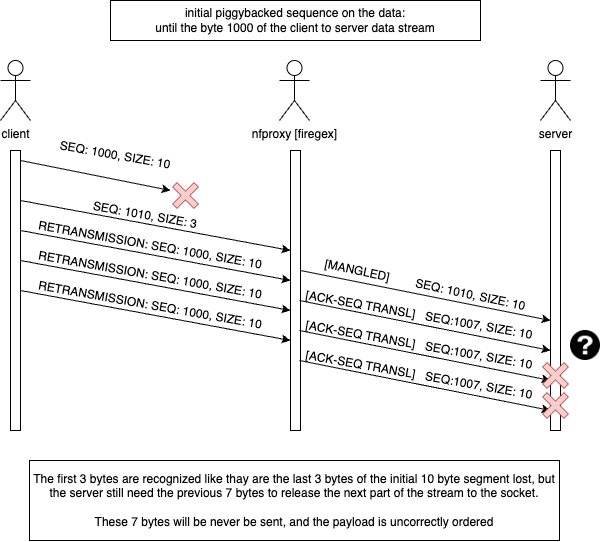

The diagram above was exported from draw.io. Its source (the exported page's mxGraphModel, read from the mxfile embedded in the PNG):
<mxGraphModel dx="1166" dy="1846" grid="1" gridSize="10" guides="1" tooltips="1" connect="1" arrows="1" fold="1" page="1" pageScale="1" pageWidth="827" pageHeight="1169" math="0" shadow="0">
  <root>
    <mxCell id="0" />
    <mxCell id="1" parent="0" />
    <mxCell id="wxzAxbafBXAPDFcSABxh-1" value="client" style="shape=umlActor;verticalLabelPosition=bottom;verticalAlign=top;html=1;outlineConnect=0;" vertex="1" parent="1">
      <mxGeometry x="110" y="50" width="30" height="60" as="geometry" />
    </mxCell>
    <mxCell id="wxzAxbafBXAPDFcSABxh-2" value="server" style="shape=umlActor;verticalLabelPosition=bottom;verticalAlign=top;html=1;outlineConnect=0;" vertex="1" parent="1">
      <mxGeometry x="650" y="50" width="30" height="60" as="geometry" />
    </mxCell>
    <mxCell id="wxzAxbafBXAPDFcSABxh-4" value="nfproxy [firegex]" style="shape=umlActor;verticalLabelPosition=bottom;verticalAlign=top;html=1;outlineConnect=0;" vertex="1" parent="1">
      <mxGeometry x="389" y="50" width="30" height="60" as="geometry" />
    </mxCell>
    <mxCell id="wxzAxbafBXAPDFcSABxh-7" value="" style="html=1;points=[[0,0,0,0,5],[0,1,0,0,-5],[1,0,0,0,5],[1,1,0,0,-5]];perimeter=orthogonalPerimeter;outlineConnect=0;targetShapes=umlLifeline;portConstraint=eastwest;newEdgeStyle={&quot;curved&quot;:0,&quot;rounded&quot;:0};" vertex="1" parent="1">
      <mxGeometry x="120" y="140" width="10" height="280" as="geometry" />
    </mxCell>
    <mxCell id="wxzAxbafBXAPDFcSABxh-8" value="" style="html=1;points=[[0,0,0,0,5],[0,1,0,0,-5],[1,0,0,0,5],[1,1,0,0,-5]];perimeter=orthogonalPerimeter;outlineConnect=0;targetShapes=umlLifeline;portConstraint=eastwest;newEdgeStyle={&quot;curved&quot;:0,&quot;rounded&quot;:0};" vertex="1" parent="1">
      <mxGeometry x="400" y="140" width="10" height="280" as="geometry" />
    </mxCell>
    <mxCell id="wxzAxbafBXAPDFcSABxh-9" value="" style="html=1;points=[[0,0,0,0,5],[0,1,0,0,-5],[1,0,0,0,5],[1,1,0,0,-5]];perimeter=orthogonalPerimeter;outlineConnect=0;targetShapes=umlLifeline;portConstraint=eastwest;newEdgeStyle={&quot;curved&quot;:0,&quot;rounded&quot;:0};" vertex="1" parent="1">
      <mxGeometry x="660" y="140" width="10" height="280" as="geometry" />
    </mxCell>
    <mxCell id="wxzAxbafBXAPDFcSABxh-10" value="" style="endArrow=classic;html=1;rounded=0;" edge="1" parent="1">
      <mxGeometry width="50" height="50" relative="1" as="geometry">
        <mxPoint x="130" y="150" as="sourcePoint" />
        <mxPoint x="280" y="180" as="targetPoint" />
      </mxGeometry>
    </mxCell>
    <mxCell id="wxzAxbafBXAPDFcSABxh-11" value="" style="endArrow=classic;html=1;rounded=0;" edge="1" parent="1">
      <mxGeometry width="50" height="50" relative="1" as="geometry">
        <mxPoint x="130" y="190" as="sourcePoint" />
        <mxPoint x="400" y="240" as="targetPoint" />
      </mxGeometry>
    </mxCell>
    <mxCell id="wxzAxbafBXAPDFcSABxh-13" value="" style="endArrow=classic;html=1;rounded=0;exitX=1;exitY=0;exitDx=0;exitDy=5;exitPerimeter=0;" edge="1" parent="1">
      <mxGeometry width="50" height="50" relative="1" as="geometry">
        <mxPoint x="410" y="260" as="sourcePoint" />
        <mxPoint x="660" y="310" as="targetPoint" />
      </mxGeometry>
    </mxCell>
    <mxCell id="wxzAxbafBXAPDFcSABxh-14" value="SEQ: 1000, SIZE: 10" style="text;html=1;align=center;verticalAlign=middle;whiteSpace=wrap;rounded=0;rotation=10;" vertex="1" parent="1">
      <mxGeometry x="120" y="140" width="210" height="10" as="geometry" />
    </mxCell>
    <mxCell id="wxzAxbafBXAPDFcSABxh-18" value="" style="shape=cross;whiteSpace=wrap;html=1;rotation=-45;fillColor=#f8cecc;strokeColor=#b85450;" vertex="1" parent="1">
      <mxGeometry x="280" y="170" width="30" height="30" as="geometry" />
    </mxCell>
    <mxCell id="wxzAxbafBXAPDFcSABxh-19" value="SEQ: 1010, SIZE: 3" style="text;html=1;align=center;verticalAlign=middle;whiteSpace=wrap;rounded=0;rotation=10;" vertex="1" parent="1">
      <mxGeometry x="150" y="200.00000000000003" width="210" height="10" as="geometry" />
    </mxCell>
    <mxCell id="wxzAxbafBXAPDFcSABxh-20" value="[MANGLED]&amp;nbsp; &amp;nbsp; &amp;nbsp; &amp;nbsp; SEQ: 1010, SIZE: 10" style="text;html=1;align=center;verticalAlign=middle;whiteSpace=wrap;rounded=0;rotation=12;" vertex="1" parent="1">
      <mxGeometry x="430" y="270" width="210" height="10" as="geometry" />
    </mxCell>
    <mxCell id="wxzAxbafBXAPDFcSABxh-21" value="" style="endArrow=classic;html=1;rounded=0;" edge="1" parent="1">
      <mxGeometry width="50" height="50" relative="1" as="geometry">
        <mxPoint x="130" y="220" as="sourcePoint" />
        <mxPoint x="400" y="270" as="targetPoint" />
      </mxGeometry>
    </mxCell>
    <mxCell id="wxzAxbafBXAPDFcSABxh-22" value="RETRANSMISSION: SEQ: 1000, SIZE: 10" style="text;html=1;align=center;verticalAlign=middle;whiteSpace=wrap;rounded=0;rotation=10;" vertex="1" parent="1">
      <mxGeometry x="110" y="230" width="300" height="10" as="geometry" />
    </mxCell>
    <mxCell id="wxzAxbafBXAPDFcSABxh-24" value="" style="endArrow=classic;html=1;rounded=0;" edge="1" parent="1">
      <mxGeometry width="50" height="50" relative="1" as="geometry">
        <mxPoint x="409" y="290" as="sourcePoint" />
        <mxPoint x="660" y="340" as="targetPoint" />
      </mxGeometry>
    </mxCell>
    <mxCell id="wxzAxbafBXAPDFcSABxh-25" value="[ACK-SEQ TRANSL]&amp;nbsp; &amp;nbsp;SEQ:1007, SIZE: 10" style="text;html=1;align=center;verticalAlign=middle;whiteSpace=wrap;rounded=0;rotation=10;" vertex="1" parent="1">
      <mxGeometry x="389" y="300" width="280" height="10" as="geometry" />
    </mxCell>
    <mxCell id="wxzAxbafBXAPDFcSABxh-26" value="" style="shape=image;html=1;verticalAlign=top;verticalLabelPosition=bottom;labelBackgroundColor=#ffffff;imageAspect=0;aspect=fixed;image=https://cdn2.iconfinder.com/data/icons/freecns-cumulus/16/519660-164_QuestionMark-128.png" vertex="1" parent="1">
      <mxGeometry x="680" y="320" width="30" height="30" as="geometry" />
    </mxCell>
    <mxCell id="wxzAxbafBXAPDFcSABxh-30" value="initial piggybacked sequence on the data:&lt;br&gt;until the byte 1000 of the client to server data stream" style="rounded=0;whiteSpace=wrap;html=1;" vertex="1" parent="1">
      <mxGeometry x="220" y="-10" width="370" height="40" as="geometry" />
    </mxCell>
    <mxCell id="wxzAxbafBXAPDFcSABxh-42" value="" style="endArrow=classic;html=1;rounded=0;" edge="1" parent="1">
      <mxGeometry width="50" height="50" relative="1" as="geometry">
        <mxPoint x="130" y="250" as="sourcePoint" />
        <mxPoint x="400" y="300" as="targetPoint" />
      </mxGeometry>
    </mxCell>
    <mxCell id="wxzAxbafBXAPDFcSABxh-43" value="RETRANSMISSION: SEQ: 1000, SIZE: 10" style="text;html=1;align=center;verticalAlign=middle;whiteSpace=wrap;rounded=0;rotation=10;" vertex="1" parent="1">
      <mxGeometry x="110" y="260" width="300" height="10" as="geometry" />
    </mxCell>
    <mxCell id="wxzAxbafBXAPDFcSABxh-44" value="" style="endArrow=classic;html=1;rounded=0;" edge="1" parent="1">
      <mxGeometry width="50" height="50" relative="1" as="geometry">
        <mxPoint x="130" y="280" as="sourcePoint" />
        <mxPoint x="400" y="330" as="targetPoint" />
      </mxGeometry>
    </mxCell>
    <mxCell id="wxzAxbafBXAPDFcSABxh-45" value="RETRANSMISSION: SEQ: 1000, SIZE: 10" style="text;html=1;align=center;verticalAlign=middle;whiteSpace=wrap;rounded=0;rotation=10;" vertex="1" parent="1">
      <mxGeometry x="110" y="290" width="300" height="10" as="geometry" />
    </mxCell>
    <mxCell id="wxzAxbafBXAPDFcSABxh-48" value="" style="endArrow=classic;html=1;rounded=0;" edge="1" parent="1">
      <mxGeometry width="50" height="50" relative="1" as="geometry">
        <mxPoint x="409" y="320" as="sourcePoint" />
        <mxPoint x="660" y="370" as="targetPoint" />
      </mxGeometry>
    </mxCell>
    <mxCell id="wxzAxbafBXAPDFcSABxh-49" value="[ACK-SEQ TRANSL]&amp;nbsp; &amp;nbsp;SEQ:1007, SIZE: 10" style="text;html=1;align=center;verticalAlign=middle;whiteSpace=wrap;rounded=0;rotation=10;" vertex="1" parent="1">
      <mxGeometry x="389" y="330" width="280" height="10" as="geometry" />
    </mxCell>
    <mxCell id="wxzAxbafBXAPDFcSABxh-51" value="" style="shape=cross;whiteSpace=wrap;html=1;rotation=-45;fillColor=#f8cecc;strokeColor=#b85450;" vertex="1" parent="1">
      <mxGeometry x="650" y="350" width="30" height="30" as="geometry" />
    </mxCell>
    <mxCell id="wxzAxbafBXAPDFcSABxh-52" value="" style="endArrow=classic;html=1;rounded=0;" edge="1" parent="1">
      <mxGeometry width="50" height="50" relative="1" as="geometry">
        <mxPoint x="409" y="350" as="sourcePoint" />
        <mxPoint x="660" y="400" as="targetPoint" />
      </mxGeometry>
    </mxCell>
    <mxCell id="wxzAxbafBXAPDFcSABxh-53" value="[ACK-SEQ TRANSL]&amp;nbsp; &amp;nbsp;SEQ:1007, SIZE: 10" style="text;html=1;align=center;verticalAlign=middle;whiteSpace=wrap;rounded=0;rotation=10;" vertex="1" parent="1">
      <mxGeometry x="389" y="360" width="280" height="10" as="geometry" />
    </mxCell>
    <mxCell id="wxzAxbafBXAPDFcSABxh-55" value="" style="shape=cross;whiteSpace=wrap;html=1;rotation=-45;fillColor=#f8cecc;strokeColor=#b85450;" vertex="1" parent="1">
      <mxGeometry x="650" y="380" width="30" height="30" as="geometry" />
    </mxCell>
    <mxCell id="wxzAxbafBXAPDFcSABxh-64" value="&lt;div&gt;&lt;font&gt;The first 3 bytes are recognized like thay are the last 3 bytes of the initial 10 byte segment lost, but the server still need the previous 7 bytes to release the next part of the stream to the socket.&lt;/font&gt;&lt;/div&gt;&lt;div&gt;&lt;font&gt;&lt;br&gt;&lt;/font&gt;&lt;/div&gt;&lt;div&gt;&lt;font&gt;These 7 bytes will be never be sent, and the payload is uncorrectly ordered&lt;/font&gt;&lt;/div&gt;" style="rounded=0;whiteSpace=wrap;html=1;" vertex="1" parent="1">
      <mxGeometry x="139" y="450" width="530" height="80" as="geometry" />
    </mxCell>
  </root>
</mxGraphModel>